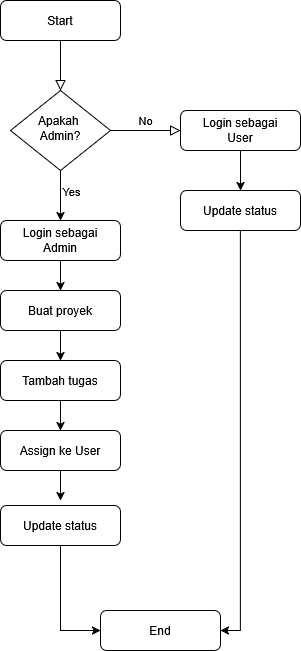

The diagram above was exported from draw.io. Its source (the exported page's mxGraphModel, read from the mxfile embedded in the PNG):
<mxGraphModel dx="1426" dy="787" grid="1" gridSize="10" guides="1" tooltips="1" connect="1" arrows="1" fold="1" page="1" pageScale="1" pageWidth="827" pageHeight="1169" math="0" shadow="0">
  <root>
    <mxCell id="WIyWlLk6GJQsqaUBKTNV-0" />
    <mxCell id="WIyWlLk6GJQsqaUBKTNV-1" parent="WIyWlLk6GJQsqaUBKTNV-0" />
    <mxCell id="WIyWlLk6GJQsqaUBKTNV-2" value="" style="rounded=0;html=1;jettySize=auto;orthogonalLoop=1;fontSize=11;endArrow=block;endFill=0;endSize=8;strokeWidth=1;shadow=0;labelBackgroundColor=none;edgeStyle=orthogonalEdgeStyle;" parent="WIyWlLk6GJQsqaUBKTNV-1" source="WIyWlLk6GJQsqaUBKTNV-3" target="WIyWlLk6GJQsqaUBKTNV-6" edge="1">
      <mxGeometry relative="1" as="geometry" />
    </mxCell>
    <mxCell id="WIyWlLk6GJQsqaUBKTNV-3" value="Start" style="rounded=1;whiteSpace=wrap;html=1;fontSize=12;glass=0;strokeWidth=1;shadow=0;" parent="WIyWlLk6GJQsqaUBKTNV-1" vertex="1">
      <mxGeometry x="160" y="80" width="120" height="40" as="geometry" />
    </mxCell>
    <mxCell id="WIyWlLk6GJQsqaUBKTNV-5" value="No" style="edgeStyle=orthogonalEdgeStyle;rounded=0;html=1;jettySize=auto;orthogonalLoop=1;fontSize=11;endArrow=block;endFill=0;endSize=8;strokeWidth=1;shadow=0;labelBackgroundColor=none;" parent="WIyWlLk6GJQsqaUBKTNV-1" source="WIyWlLk6GJQsqaUBKTNV-6" target="WIyWlLk6GJQsqaUBKTNV-7" edge="1">
      <mxGeometry y="10" relative="1" as="geometry">
        <mxPoint as="offset" />
      </mxGeometry>
    </mxCell>
    <mxCell id="jMHohglWocSDuxMnsRb1-2" value="" style="edgeStyle=orthogonalEdgeStyle;rounded=0;orthogonalLoop=1;jettySize=auto;html=1;" edge="1" parent="WIyWlLk6GJQsqaUBKTNV-1" source="WIyWlLk6GJQsqaUBKTNV-6" target="WIyWlLk6GJQsqaUBKTNV-11">
      <mxGeometry relative="1" as="geometry" />
    </mxCell>
    <mxCell id="jMHohglWocSDuxMnsRb1-3" value="Yes" style="edgeLabel;html=1;align=center;verticalAlign=middle;resizable=0;points=[];" vertex="1" connectable="0" parent="jMHohglWocSDuxMnsRb1-2">
      <mxGeometry x="0.2" y="2" relative="1" as="geometry">
        <mxPoint x="8" y="-10" as="offset" />
      </mxGeometry>
    </mxCell>
    <mxCell id="WIyWlLk6GJQsqaUBKTNV-6" value="&lt;div&gt;Apakah&amp;nbsp;&lt;/div&gt;&lt;div&gt;Admin?&lt;/div&gt;" style="rhombus;whiteSpace=wrap;html=1;shadow=0;fontFamily=Helvetica;fontSize=12;align=center;strokeWidth=1;spacing=6;spacingTop=-4;" parent="WIyWlLk6GJQsqaUBKTNV-1" vertex="1">
      <mxGeometry x="170" y="170" width="100" height="80" as="geometry" />
    </mxCell>
    <mxCell id="jMHohglWocSDuxMnsRb1-14" value="" style="edgeStyle=orthogonalEdgeStyle;rounded=0;orthogonalLoop=1;jettySize=auto;html=1;" edge="1" parent="WIyWlLk6GJQsqaUBKTNV-1" source="WIyWlLk6GJQsqaUBKTNV-7" target="jMHohglWocSDuxMnsRb1-13">
      <mxGeometry relative="1" as="geometry" />
    </mxCell>
    <mxCell id="WIyWlLk6GJQsqaUBKTNV-7" value="&lt;div&gt;Login sebagai &lt;br&gt;&lt;/div&gt;&lt;div&gt;User&lt;/div&gt;" style="rounded=1;whiteSpace=wrap;html=1;fontSize=12;glass=0;strokeWidth=1;shadow=0;" parent="WIyWlLk6GJQsqaUBKTNV-1" vertex="1">
      <mxGeometry x="340" y="190" width="120" height="40" as="geometry" />
    </mxCell>
    <mxCell id="jMHohglWocSDuxMnsRb1-9" value="" style="edgeStyle=orthogonalEdgeStyle;rounded=0;orthogonalLoop=1;jettySize=auto;html=1;" edge="1" parent="WIyWlLk6GJQsqaUBKTNV-1" source="WIyWlLk6GJQsqaUBKTNV-11" target="jMHohglWocSDuxMnsRb1-8">
      <mxGeometry relative="1" as="geometry" />
    </mxCell>
    <mxCell id="WIyWlLk6GJQsqaUBKTNV-11" value="&lt;div&gt;Login sebagai &lt;br&gt;&lt;/div&gt;&lt;div&gt;Admin&lt;/div&gt;" style="rounded=1;whiteSpace=wrap;html=1;fontSize=12;glass=0;strokeWidth=1;shadow=0;" parent="WIyWlLk6GJQsqaUBKTNV-1" vertex="1">
      <mxGeometry x="160" y="300" width="120" height="40" as="geometry" />
    </mxCell>
    <mxCell id="jMHohglWocSDuxMnsRb1-17" style="edgeStyle=orthogonalEdgeStyle;rounded=0;orthogonalLoop=1;jettySize=auto;html=1;entryX=0.5;entryY=0;entryDx=0;entryDy=0;" edge="1" parent="WIyWlLk6GJQsqaUBKTNV-1" source="jMHohglWocSDuxMnsRb1-6" target="jMHohglWocSDuxMnsRb1-7">
      <mxGeometry relative="1" as="geometry" />
    </mxCell>
    <mxCell id="jMHohglWocSDuxMnsRb1-6" value="Tambah tugas" style="rounded=1;whiteSpace=wrap;html=1;fontSize=12;glass=0;strokeWidth=1;shadow=0;" vertex="1" parent="WIyWlLk6GJQsqaUBKTNV-1">
      <mxGeometry x="160" y="440" width="120" height="40" as="geometry" />
    </mxCell>
    <mxCell id="jMHohglWocSDuxMnsRb1-18" style="edgeStyle=orthogonalEdgeStyle;rounded=0;orthogonalLoop=1;jettySize=auto;html=1;" edge="1" parent="WIyWlLk6GJQsqaUBKTNV-1" source="jMHohglWocSDuxMnsRb1-7">
      <mxGeometry relative="1" as="geometry">
        <mxPoint x="220" y="580" as="targetPoint" />
      </mxGeometry>
    </mxCell>
    <mxCell id="jMHohglWocSDuxMnsRb1-7" value="Assign ke User" style="rounded=1;whiteSpace=wrap;html=1;fontSize=12;glass=0;strokeWidth=1;shadow=0;" vertex="1" parent="WIyWlLk6GJQsqaUBKTNV-1">
      <mxGeometry x="160" y="510" width="120" height="40" as="geometry" />
    </mxCell>
    <mxCell id="jMHohglWocSDuxMnsRb1-11" style="edgeStyle=orthogonalEdgeStyle;rounded=0;orthogonalLoop=1;jettySize=auto;html=1;entryX=0.5;entryY=0;entryDx=0;entryDy=0;" edge="1" parent="WIyWlLk6GJQsqaUBKTNV-1" source="jMHohglWocSDuxMnsRb1-8" target="jMHohglWocSDuxMnsRb1-6">
      <mxGeometry relative="1" as="geometry" />
    </mxCell>
    <mxCell id="jMHohglWocSDuxMnsRb1-8" value="Buat proyek" style="rounded=1;whiteSpace=wrap;html=1;fontSize=12;glass=0;strokeWidth=1;shadow=0;" vertex="1" parent="WIyWlLk6GJQsqaUBKTNV-1">
      <mxGeometry x="160" y="370" width="120" height="40" as="geometry" />
    </mxCell>
    <mxCell id="jMHohglWocSDuxMnsRb1-12" value="End" style="rounded=1;whiteSpace=wrap;html=1;fontSize=12;glass=0;strokeWidth=1;shadow=0;" vertex="1" parent="WIyWlLk6GJQsqaUBKTNV-1">
      <mxGeometry x="260" y="690" width="120" height="40" as="geometry" />
    </mxCell>
    <mxCell id="jMHohglWocSDuxMnsRb1-20" style="edgeStyle=orthogonalEdgeStyle;rounded=0;orthogonalLoop=1;jettySize=auto;html=1;entryX=1;entryY=0.5;entryDx=0;entryDy=0;" edge="1" parent="WIyWlLk6GJQsqaUBKTNV-1" source="jMHohglWocSDuxMnsRb1-13" target="jMHohglWocSDuxMnsRb1-12">
      <mxGeometry relative="1" as="geometry" />
    </mxCell>
    <mxCell id="jMHohglWocSDuxMnsRb1-13" value="Update status" style="rounded=1;whiteSpace=wrap;html=1;fontSize=12;glass=0;strokeWidth=1;shadow=0;" vertex="1" parent="WIyWlLk6GJQsqaUBKTNV-1">
      <mxGeometry x="340" y="270" width="120" height="40" as="geometry" />
    </mxCell>
    <mxCell id="jMHohglWocSDuxMnsRb1-19" style="edgeStyle=orthogonalEdgeStyle;rounded=0;orthogonalLoop=1;jettySize=auto;html=1;entryX=0;entryY=0.5;entryDx=0;entryDy=0;" edge="1" parent="WIyWlLk6GJQsqaUBKTNV-1" source="jMHohglWocSDuxMnsRb1-15" target="jMHohglWocSDuxMnsRb1-12">
      <mxGeometry relative="1" as="geometry" />
    </mxCell>
    <mxCell id="jMHohglWocSDuxMnsRb1-15" value="Update status" style="rounded=1;whiteSpace=wrap;html=1;fontSize=12;glass=0;strokeWidth=1;shadow=0;" vertex="1" parent="WIyWlLk6GJQsqaUBKTNV-1">
      <mxGeometry x="160" y="585" width="120" height="40" as="geometry" />
    </mxCell>
  </root>
</mxGraphModel>